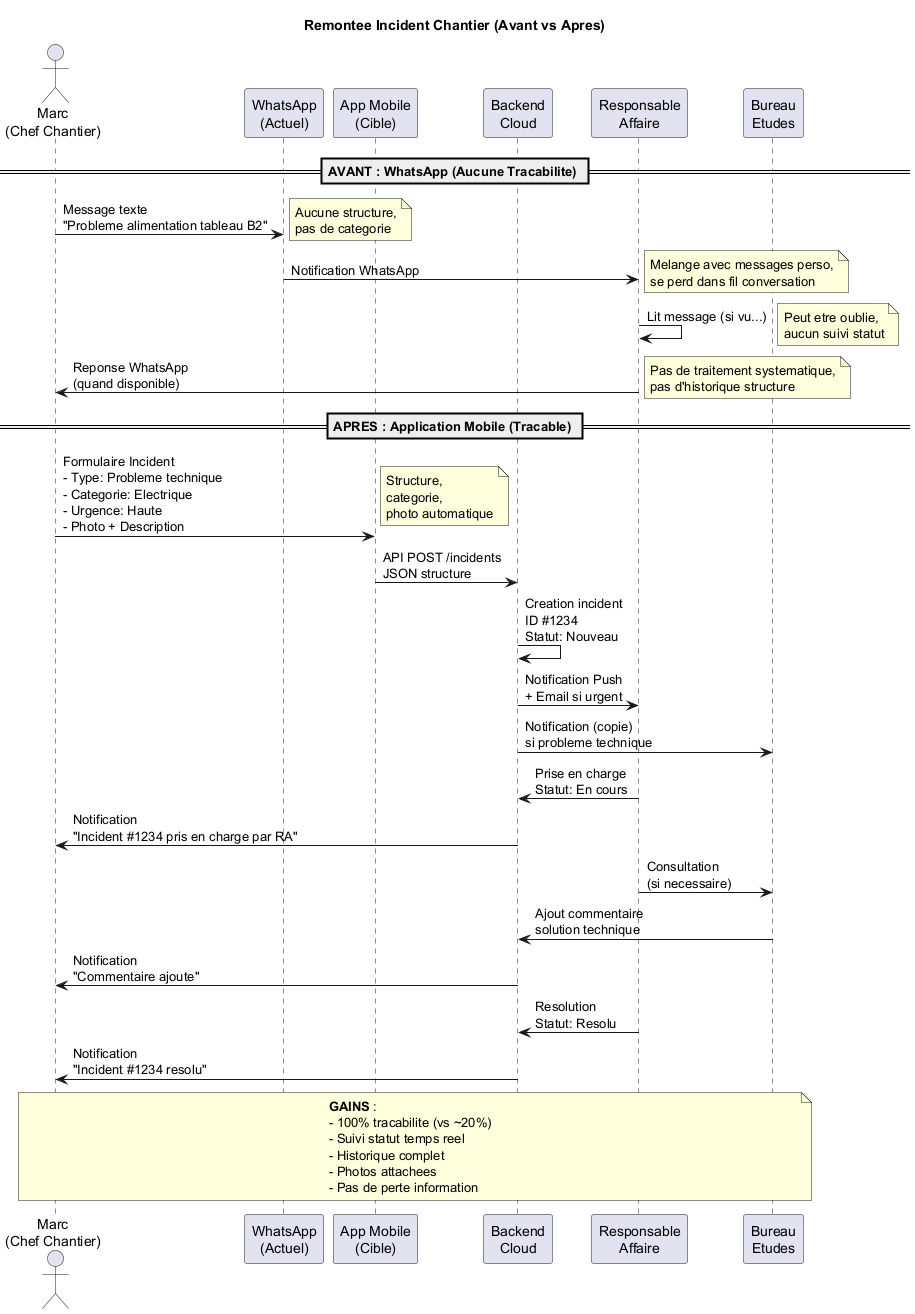

The diagram above was rendered by PlantUML. Its source (embedded in the PNG):
@startuml Sequence_Remontee_Incident

title Remontee Incident Chantier (Avant vs Apres)

actor "Marc\n(Chef Chantier)" as Marc
participant "WhatsApp\n(Actuel)" as WA
participant "App Mobile\n(Cible)" as App
participant "Backend\nCloud" as Backend
participant "Responsable\nAffaire" as RA
participant "Bureau\nEtudes" as BE

== AVANT : WhatsApp (Aucune Tracabilite) ==

Marc -> WA : Message texte\n"Probleme alimentation tableau B2"
note right: Aucune structure,\npas de categorie

WA -> RA : Notification WhatsApp
note right: Melange avec messages perso,\nse perd dans fil conversation

RA -> RA : Lit message (si vu...)
note right: Peut etre oublie,\naucun suivi statut

RA -> Marc : Reponse WhatsApp\n(quand disponible)
note right: Pas de traitement systematique,\npas d'historique structure

== APRES : Application Mobile (Tracable) ==

Marc -> App : Formulaire Incident\n- Type: Probleme technique\n- Categorie: Electrique\n- Urgence: Haute\n- Photo + Description
note right: Structure,\ncategorie,\nphoto automatique

App -> Backend : API POST /incidents\nJSON structure
Backend -> Backend : Creation incident\nID #1234\nStatut: Nouveau
Backend -> RA : Notification Push\n+ Email si urgent
Backend -> BE : Notification (copie)\nsi probleme technique

RA -> Backend : Prise en charge\nStatut: En cours
Backend -> Marc : Notification\n"Incident #1234 pris en charge par RA"

RA -> BE : Consultation\n(si necessaire)
BE -> Backend : Ajout commentaire\nsolution technique
Backend -> Marc : Notification\n"Commentaire ajoute"

RA -> Backend : Resolution\nStatut: Resolu
Backend -> Marc : Notification\n"Incident #1234 resolu"

note over Marc, BE
  **GAINS** :
  - 100% tracabilite (vs ~20%)
  - Suivi statut temps reel
  - Historique complet
  - Photos attachees
  - Pas de perte information
end note

@enduml